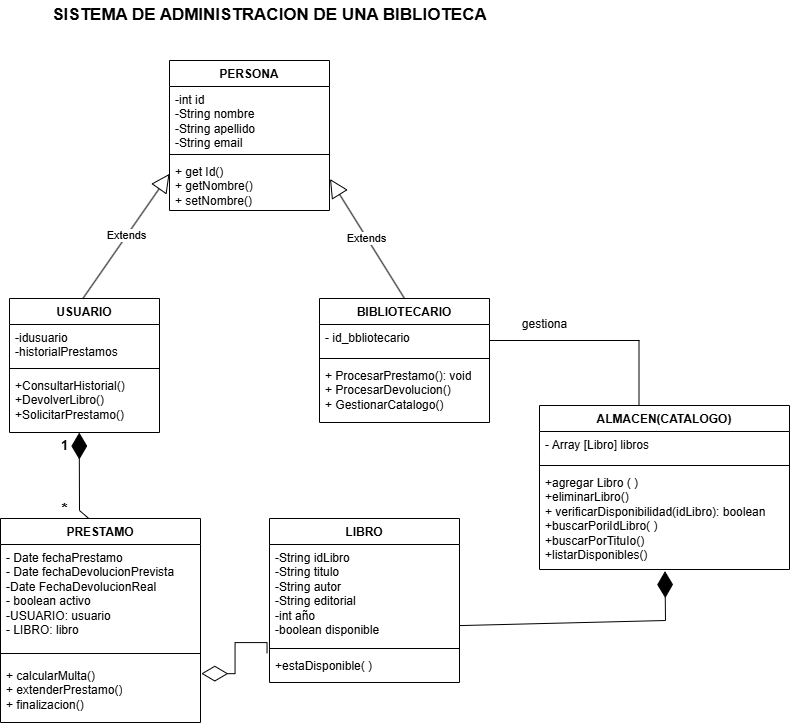

The diagram above was exported from draw.io. Its source (the exported page's mxGraphModel, read from the mxfile embedded in the PNG):
<mxGraphModel dx="773" dy="789" grid="1" gridSize="10" guides="1" tooltips="1" connect="1" arrows="1" fold="1" page="1" pageScale="1" pageWidth="827" pageHeight="1169" math="0" shadow="0">
  <root>
    <mxCell id="0" />
    <mxCell id="1" parent="0" />
    <mxCell id="tXnnW3iQQOq27gPhn7lt-104" value="PERSONA" style="swimlane;fontStyle=1;align=center;verticalAlign=top;childLayout=stackLayout;horizontal=1;startSize=26;horizontalStack=0;resizeParent=1;resizeParentMax=0;resizeLast=0;collapsible=1;marginBottom=0;whiteSpace=wrap;html=1;" vertex="1" parent="1">
      <mxGeometry x="1440" y="190" width="160" height="150" as="geometry" />
    </mxCell>
    <mxCell id="tXnnW3iQQOq27gPhn7lt-105" value="&lt;div&gt;-int id&lt;/div&gt;&lt;div&gt;-String nombre&lt;/div&gt;&lt;div&gt;-String apellido&lt;/div&gt;&lt;div&gt;-String email&lt;/div&gt;" style="text;strokeColor=none;fillColor=none;align=left;verticalAlign=top;spacingLeft=4;spacingRight=4;overflow=hidden;rotatable=0;points=[[0,0.5],[1,0.5]];portConstraint=eastwest;whiteSpace=wrap;html=1;" vertex="1" parent="tXnnW3iQQOq27gPhn7lt-104">
      <mxGeometry y="26" width="160" height="64" as="geometry" />
    </mxCell>
    <mxCell id="tXnnW3iQQOq27gPhn7lt-106" value="" style="line;strokeWidth=1;fillColor=none;align=left;verticalAlign=middle;spacingTop=-1;spacingLeft=3;spacingRight=3;rotatable=0;labelPosition=right;points=[];portConstraint=eastwest;strokeColor=inherit;" vertex="1" parent="tXnnW3iQQOq27gPhn7lt-104">
      <mxGeometry y="90" width="160" height="8" as="geometry" />
    </mxCell>
    <mxCell id="tXnnW3iQQOq27gPhn7lt-107" value="+ get Id()&lt;div&gt;+ getNombre()&lt;/div&gt;&lt;div&gt;+ setNombre()&lt;/div&gt;&lt;div&gt;&lt;br&gt;&lt;/div&gt;" style="text;strokeColor=none;fillColor=none;align=left;verticalAlign=top;spacingLeft=4;spacingRight=4;overflow=hidden;rotatable=0;points=[[0,0.5],[1,0.5]];portConstraint=eastwest;whiteSpace=wrap;html=1;" vertex="1" parent="tXnnW3iQQOq27gPhn7lt-104">
      <mxGeometry y="98" width="160" height="52" as="geometry" />
    </mxCell>
    <mxCell id="tXnnW3iQQOq27gPhn7lt-108" value="ALMACEN(CATALOGO)" style="swimlane;fontStyle=1;align=center;verticalAlign=top;childLayout=stackLayout;horizontal=1;startSize=26;horizontalStack=0;resizeParent=1;resizeParentMax=0;resizeLast=0;collapsible=1;marginBottom=0;whiteSpace=wrap;html=1;" vertex="1" parent="1">
      <mxGeometry x="1810" y="535" width="250" height="164" as="geometry" />
    </mxCell>
    <mxCell id="tXnnW3iQQOq27gPhn7lt-109" value="- Array [Libro] libros" style="text;strokeColor=none;fillColor=none;align=left;verticalAlign=top;spacingLeft=4;spacingRight=4;overflow=hidden;rotatable=0;points=[[0,0.5],[1,0.5]];portConstraint=eastwest;whiteSpace=wrap;html=1;" vertex="1" parent="tXnnW3iQQOq27gPhn7lt-108">
      <mxGeometry y="26" width="250" height="30" as="geometry" />
    </mxCell>
    <mxCell id="tXnnW3iQQOq27gPhn7lt-110" value="" style="line;strokeWidth=1;fillColor=none;align=left;verticalAlign=middle;spacingTop=-1;spacingLeft=3;spacingRight=3;rotatable=0;labelPosition=right;points=[];portConstraint=eastwest;strokeColor=inherit;" vertex="1" parent="tXnnW3iQQOq27gPhn7lt-108">
      <mxGeometry y="56" width="250" height="8" as="geometry" />
    </mxCell>
    <mxCell id="tXnnW3iQQOq27gPhn7lt-111" value="&lt;div&gt;+agregar Libro ( )&lt;/div&gt;&lt;div&gt;+eliminarLibro()&lt;/div&gt;&lt;div&gt;+ verificarDisponibilidad(idLibro): boolean&lt;/div&gt;&lt;div&gt;+buscarPoriIdLibro( )&lt;/div&gt;&lt;div&gt;+buscarPorTituIo()&lt;/div&gt;&lt;div&gt;+listarDisponibles()&lt;/div&gt;" style="text;strokeColor=none;fillColor=none;align=left;verticalAlign=top;spacingLeft=4;spacingRight=4;overflow=hidden;rotatable=0;points=[[0,0.5],[1,0.5]];portConstraint=eastwest;whiteSpace=wrap;html=1;" vertex="1" parent="tXnnW3iQQOq27gPhn7lt-108">
      <mxGeometry y="64" width="250" height="100" as="geometry" />
    </mxCell>
    <mxCell id="tXnnW3iQQOq27gPhn7lt-112" value="LIBRO" style="swimlane;fontStyle=1;align=center;verticalAlign=top;childLayout=stackLayout;horizontal=1;startSize=26;horizontalStack=0;resizeParent=1;resizeParentMax=0;resizeLast=0;collapsible=1;marginBottom=0;whiteSpace=wrap;html=1;" vertex="1" parent="1">
      <mxGeometry x="1540" y="648" width="190" height="164" as="geometry" />
    </mxCell>
    <mxCell id="tXnnW3iQQOq27gPhn7lt-113" value="&lt;div&gt;-String idLibro&lt;/div&gt;&lt;div&gt;&lt;span style=&quot;background-color: initial;&quot;&gt;-String titulo&lt;/span&gt;&lt;/div&gt;&lt;div&gt;-String autor&lt;/div&gt;&lt;div&gt;-String editorial&lt;/div&gt;&lt;div&gt;-int año&lt;/div&gt;&lt;div&gt;-boolean disponible&lt;/div&gt;" style="text;strokeColor=none;fillColor=none;align=left;verticalAlign=top;spacingLeft=4;spacingRight=4;overflow=hidden;rotatable=0;points=[[0,0.5],[1,0.5]];portConstraint=eastwest;whiteSpace=wrap;html=1;" vertex="1" parent="tXnnW3iQQOq27gPhn7lt-112">
      <mxGeometry y="26" width="190" height="100" as="geometry" />
    </mxCell>
    <mxCell id="tXnnW3iQQOq27gPhn7lt-114" value="" style="line;strokeWidth=1;fillColor=none;align=left;verticalAlign=middle;spacingTop=-1;spacingLeft=3;spacingRight=3;rotatable=0;labelPosition=right;points=[];portConstraint=eastwest;strokeColor=inherit;" vertex="1" parent="tXnnW3iQQOq27gPhn7lt-112">
      <mxGeometry y="126" width="190" height="8" as="geometry" />
    </mxCell>
    <mxCell id="tXnnW3iQQOq27gPhn7lt-115" value="&lt;div&gt;&lt;span style=&quot;background-color: initial;&quot;&gt;+estaDisponible( )&lt;/span&gt;&lt;/div&gt;" style="text;strokeColor=none;fillColor=none;align=left;verticalAlign=top;spacingLeft=4;spacingRight=4;overflow=hidden;rotatable=0;points=[[0,0.5],[1,0.5]];portConstraint=eastwest;whiteSpace=wrap;html=1;" vertex="1" parent="tXnnW3iQQOq27gPhn7lt-112">
      <mxGeometry y="134" width="190" height="30" as="geometry" />
    </mxCell>
    <mxCell id="tXnnW3iQQOq27gPhn7lt-116" value="BIBLIOTECARIO" style="swimlane;fontStyle=1;align=center;verticalAlign=top;childLayout=stackLayout;horizontal=1;startSize=26;horizontalStack=0;resizeParent=1;resizeParentMax=0;resizeLast=0;collapsible=1;marginBottom=0;whiteSpace=wrap;html=1;" vertex="1" parent="1">
      <mxGeometry x="1590" y="428" width="170" height="124" as="geometry" />
    </mxCell>
    <mxCell id="tXnnW3iQQOq27gPhn7lt-117" value="- id_bbliotecario" style="text;strokeColor=none;fillColor=none;align=left;verticalAlign=top;spacingLeft=4;spacingRight=4;overflow=hidden;rotatable=0;points=[[0,0.5],[1,0.5]];portConstraint=eastwest;whiteSpace=wrap;html=1;" vertex="1" parent="tXnnW3iQQOq27gPhn7lt-116">
      <mxGeometry y="26" width="170" height="30" as="geometry" />
    </mxCell>
    <mxCell id="tXnnW3iQQOq27gPhn7lt-118" value="" style="line;strokeWidth=1;fillColor=none;align=left;verticalAlign=middle;spacingTop=-1;spacingLeft=3;spacingRight=3;rotatable=0;labelPosition=right;points=[];portConstraint=eastwest;strokeColor=inherit;" vertex="1" parent="tXnnW3iQQOq27gPhn7lt-116">
      <mxGeometry y="56" width="170" height="8" as="geometry" />
    </mxCell>
    <mxCell id="tXnnW3iQQOq27gPhn7lt-119" value="+ ProcesarPrestamo(): void&lt;div&gt;+ ProcesarDevolucion()&lt;/div&gt;&lt;div&gt;+ GestionarCatalogo()&lt;/div&gt;" style="text;strokeColor=none;fillColor=none;align=left;verticalAlign=top;spacingLeft=4;spacingRight=4;overflow=hidden;rotatable=0;points=[[0,0.5],[1,0.5]];portConstraint=eastwest;whiteSpace=wrap;html=1;" vertex="1" parent="tXnnW3iQQOq27gPhn7lt-116">
      <mxGeometry y="64" width="170" height="60" as="geometry" />
    </mxCell>
    <mxCell id="tXnnW3iQQOq27gPhn7lt-120" value="USUARIO" style="swimlane;fontStyle=1;align=center;verticalAlign=top;childLayout=stackLayout;horizontal=1;startSize=26;horizontalStack=0;resizeParent=1;resizeParentMax=0;resizeLast=0;collapsible=1;marginBottom=0;whiteSpace=wrap;html=1;" vertex="1" parent="1">
      <mxGeometry x="1280" y="428" width="150" height="134" as="geometry" />
    </mxCell>
    <mxCell id="tXnnW3iQQOq27gPhn7lt-121" value="-idusuario&lt;div&gt;-historialPrestamos&lt;/div&gt;" style="text;strokeColor=none;fillColor=none;align=left;verticalAlign=top;spacingLeft=4;spacingRight=4;overflow=hidden;rotatable=0;points=[[0,0.5],[1,0.5]];portConstraint=eastwest;whiteSpace=wrap;html=1;" vertex="1" parent="tXnnW3iQQOq27gPhn7lt-120">
      <mxGeometry y="26" width="150" height="40" as="geometry" />
    </mxCell>
    <mxCell id="tXnnW3iQQOq27gPhn7lt-122" value="" style="line;strokeWidth=1;fillColor=none;align=left;verticalAlign=middle;spacingTop=-1;spacingLeft=3;spacingRight=3;rotatable=0;labelPosition=right;points=[];portConstraint=eastwest;strokeColor=inherit;" vertex="1" parent="tXnnW3iQQOq27gPhn7lt-120">
      <mxGeometry y="66" width="150" height="8" as="geometry" />
    </mxCell>
    <mxCell id="tXnnW3iQQOq27gPhn7lt-123" value="+ConsultarHistorial()&lt;div&gt;+DevolverLibro()&lt;/div&gt;&lt;div&gt;+SolicitarPrestamo()&lt;/div&gt;" style="text;strokeColor=none;fillColor=none;align=left;verticalAlign=top;spacingLeft=4;spacingRight=4;overflow=hidden;rotatable=0;points=[[0,0.5],[1,0.5]];portConstraint=eastwest;whiteSpace=wrap;html=1;" vertex="1" parent="tXnnW3iQQOq27gPhn7lt-120">
      <mxGeometry y="74" width="150" height="60" as="geometry" />
    </mxCell>
    <mxCell id="tXnnW3iQQOq27gPhn7lt-124" value="PRESTAMO" style="swimlane;fontStyle=1;align=center;verticalAlign=top;childLayout=stackLayout;horizontal=1;startSize=26;horizontalStack=0;resizeParent=1;resizeParentMax=0;resizeLast=0;collapsible=1;marginBottom=0;whiteSpace=wrap;html=1;" vertex="1" parent="1">
      <mxGeometry x="1271" y="648" width="200" height="204" as="geometry" />
    </mxCell>
    <mxCell id="tXnnW3iQQOq27gPhn7lt-125" value="- Date fechaPrestamo&lt;div&gt;- Date fechaDevolucionPrevista&lt;/div&gt;&lt;div&gt;-Date FechaDevolucionReal&lt;/div&gt;&lt;div&gt;- boolean activo&lt;/div&gt;&lt;div&gt;-USUARIO: usuario&lt;/div&gt;&lt;div&gt;- LIBRO: libro&lt;/div&gt;" style="text;strokeColor=none;fillColor=none;align=left;verticalAlign=top;spacingLeft=4;spacingRight=4;overflow=hidden;rotatable=0;points=[[0,0.5],[1,0.5]];portConstraint=eastwest;whiteSpace=wrap;html=1;" vertex="1" parent="tXnnW3iQQOq27gPhn7lt-124">
      <mxGeometry y="26" width="200" height="100" as="geometry" />
    </mxCell>
    <mxCell id="tXnnW3iQQOq27gPhn7lt-126" value="" style="line;strokeWidth=1;fillColor=none;align=left;verticalAlign=middle;spacingTop=-1;spacingLeft=3;spacingRight=3;rotatable=0;labelPosition=right;points=[];portConstraint=eastwest;strokeColor=inherit;" vertex="1" parent="tXnnW3iQQOq27gPhn7lt-124">
      <mxGeometry y="126" width="200" height="18" as="geometry" />
    </mxCell>
    <mxCell id="tXnnW3iQQOq27gPhn7lt-127" value="+ calcularMulta()&lt;div&gt;+ extenderPrestamo()&lt;/div&gt;&lt;div&gt;+ finalizacion()&lt;/div&gt;" style="text;strokeColor=none;fillColor=none;align=left;verticalAlign=top;spacingLeft=4;spacingRight=4;overflow=hidden;rotatable=0;points=[[0,0.5],[1,0.5]];portConstraint=eastwest;whiteSpace=wrap;html=1;" vertex="1" parent="tXnnW3iQQOq27gPhn7lt-124">
      <mxGeometry y="144" width="200" height="60" as="geometry" />
    </mxCell>
    <mxCell id="tXnnW3iQQOq27gPhn7lt-128" value="Extends" style="endArrow=block;endSize=16;endFill=0;html=1;rounded=0;entryX=0.01;entryY=0.295;entryDx=0;entryDy=0;entryPerimeter=0;exitX=0.5;exitY=0;exitDx=0;exitDy=0;" edge="1" parent="1">
      <mxGeometry width="160" relative="1" as="geometry">
        <mxPoint x="1353.4" y="428" as="sourcePoint" />
        <mxPoint x="1440" y="303.34000000000003" as="targetPoint" />
      </mxGeometry>
    </mxCell>
    <mxCell id="tXnnW3iQQOq27gPhn7lt-129" value="Extends" style="endArrow=block;endSize=16;endFill=0;html=1;rounded=0;entryX=1.003;entryY=0.394;entryDx=0;entryDy=0;exitX=0.5;exitY=0;exitDx=0;exitDy=0;entryPerimeter=0;" edge="1" parent="1" source="tXnnW3iQQOq27gPhn7lt-116" target="tXnnW3iQQOq27gPhn7lt-107">
      <mxGeometry width="160" relative="1" as="geometry">
        <mxPoint x="1665" y="424" as="sourcePoint" />
        <mxPoint x="1600" y="310" as="targetPoint" />
      </mxGeometry>
    </mxCell>
    <mxCell id="tXnnW3iQQOq27gPhn7lt-130" value="&lt;b style=&quot;font-size: 13px;&quot;&gt;&lt;font style=&quot;font-size: 13px;&quot;&gt;1&lt;/font&gt;&lt;/b&gt;&lt;div style=&quot;font-size: 13px;&quot;&gt;&lt;span style=&quot;background-color: initial;&quot;&gt;&lt;b&gt;&lt;font style=&quot;font-size: 13px;&quot;&gt;&lt;br&gt;&lt;/font&gt;&lt;/b&gt;&lt;/span&gt;&lt;/div&gt;&lt;div style=&quot;font-size: 13px;&quot;&gt;&lt;span style=&quot;background-color: initial;&quot;&gt;&lt;b&gt;&lt;font style=&quot;font-size: 13px;&quot;&gt;&lt;br&gt;&lt;/font&gt;&lt;/b&gt;&lt;/span&gt;&lt;/div&gt;&lt;div style=&quot;font-size: 13px;&quot;&gt;&lt;span style=&quot;background-color: initial;&quot;&gt;&lt;b&gt;&lt;font style=&quot;font-size: 13px;&quot;&gt;&lt;br&gt;&lt;/font&gt;&lt;/b&gt;&lt;/span&gt;&lt;/div&gt;&lt;div style=&quot;&quot;&gt;&lt;span style=&quot;background-color: initial;&quot;&gt;&lt;b style=&quot;&quot;&gt;&lt;font style=&quot;font-size: 16px;&quot;&gt;*&lt;/font&gt;&lt;/b&gt;&lt;/span&gt;&lt;/div&gt;" style="text;html=1;align=center;verticalAlign=middle;resizable=0;points=[];autosize=1;strokeColor=none;fillColor=none;" vertex="1" parent="1">
      <mxGeometry x="1320" y="558" width="30" height="100" as="geometry" />
    </mxCell>
    <mxCell id="tXnnW3iQQOq27gPhn7lt-131" value="" style="endArrow=diamondThin;endFill=1;endSize=24;html=1;rounded=0;entryX=0.465;entryY=1.001;entryDx=0;entryDy=0;entryPerimeter=0;exitX=0.439;exitY=-0.002;exitDx=0;exitDy=0;exitPerimeter=0;" edge="1" parent="1" source="tXnnW3iQQOq27gPhn7lt-124" target="tXnnW3iQQOq27gPhn7lt-123">
      <mxGeometry width="160" relative="1" as="geometry">
        <mxPoint x="1300" y="600" as="sourcePoint" />
        <mxPoint x="1460" y="600" as="targetPoint" />
        <Array as="points">
          <mxPoint x="1350" y="640" />
        </Array>
      </mxGeometry>
    </mxCell>
    <mxCell id="tXnnW3iQQOq27gPhn7lt-132" value="" style="endArrow=diamondThin;endFill=0;endSize=24;html=1;rounded=0;entryX=1.004;entryY=0.185;entryDx=0;entryDy=0;entryPerimeter=0;exitX=-0.013;exitY=0.024;exitDx=0;exitDy=0;exitPerimeter=0;edgeStyle=orthogonalEdgeStyle;" edge="1" parent="1" source="tXnnW3iQQOq27gPhn7lt-115" target="tXnnW3iQQOq27gPhn7lt-127">
      <mxGeometry width="160" relative="1" as="geometry">
        <mxPoint x="1360" y="880" as="sourcePoint" />
        <mxPoint x="1520" y="880" as="targetPoint" />
      </mxGeometry>
    </mxCell>
    <mxCell id="tXnnW3iQQOq27gPhn7lt-133" value="" style="endArrow=diamondThin;endFill=1;endSize=24;html=1;rounded=0;entryX=0.502;entryY=1.016;entryDx=0;entryDy=0;entryPerimeter=0;exitX=0.999;exitY=0.811;exitDx=0;exitDy=0;exitPerimeter=0;" edge="1" parent="1" source="tXnnW3iQQOq27gPhn7lt-113" target="tXnnW3iQQOq27gPhn7lt-111">
      <mxGeometry width="160" relative="1" as="geometry">
        <mxPoint x="1949.58" y="788" as="sourcePoint" />
        <mxPoint x="1949.58" y="698" as="targetPoint" />
        <Array as="points">
          <mxPoint x="1936" y="750" />
        </Array>
      </mxGeometry>
    </mxCell>
    <mxCell id="tXnnW3iQQOq27gPhn7lt-134" value="" style="line;strokeWidth=1;fillColor=none;align=left;verticalAlign=middle;spacingTop=-1;spacingLeft=3;spacingRight=3;rotatable=0;labelPosition=right;points=[];portConstraint=eastwest;strokeColor=inherit;" vertex="1" parent="1">
      <mxGeometry x="1760" y="460" width="150" height="20" as="geometry" />
    </mxCell>
    <mxCell id="tXnnW3iQQOq27gPhn7lt-135" value="" style="line;strokeWidth=1;fillColor=none;align=left;verticalAlign=middle;spacingTop=-1;spacingLeft=3;spacingRight=3;rotatable=0;labelPosition=right;points=[];portConstraint=eastwest;strokeColor=inherit;flipV=1;direction=south;" vertex="1" parent="1">
      <mxGeometry x="1900" y="470" width="19" height="65" as="geometry" />
    </mxCell>
    <mxCell id="tXnnW3iQQOq27gPhn7lt-136" value="gestiona" style="text;html=1;align=center;verticalAlign=middle;resizable=0;points=[];autosize=1;strokeColor=none;fillColor=none;" vertex="1" parent="1">
      <mxGeometry x="1780" y="439" width="70" height="30" as="geometry" />
    </mxCell>
    <mxCell id="tXnnW3iQQOq27gPhn7lt-137" value="&lt;b&gt;&lt;font style=&quot;font-size: 17px;&quot;&gt;SISTEMA DE ADMINISTRACION DE UNA BIBLIOTECA&lt;/font&gt;&lt;/b&gt;" style="text;html=1;align=center;verticalAlign=middle;resizable=0;points=[];autosize=1;strokeColor=none;fillColor=none;" vertex="1" parent="1">
      <mxGeometry x="1310" y="130" width="460" height="30" as="geometry" />
    </mxCell>
  </root>
</mxGraphModel>